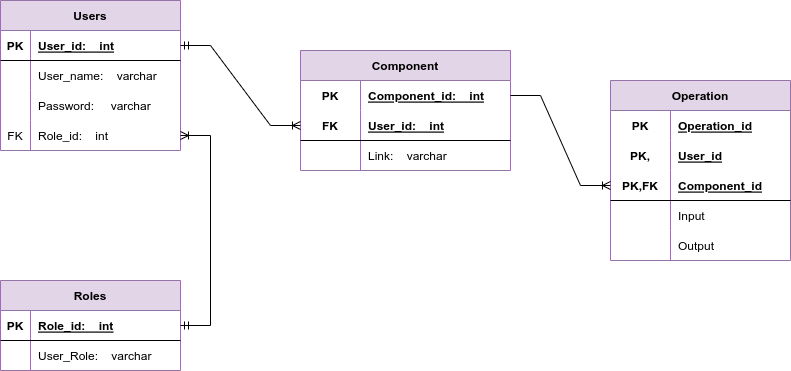

The diagram above was exported from draw.io. Its source (the exported page's mxGraphModel, read from the mxfile embedded in the PNG):
<mxGraphModel dx="1194" dy="689" grid="1" gridSize="10" guides="1" tooltips="1" connect="1" arrows="1" fold="1" page="1" pageScale="1" pageWidth="827" pageHeight="1169" math="0" shadow="0">
  <root>
    <mxCell id="0" />
    <mxCell id="1" parent="0" />
    <mxCell id="Oia8JyrBcptPHRFDvchV-35" value="Users" style="shape=table;startSize=30;container=1;collapsible=1;childLayout=tableLayout;fixedRows=1;rowLines=0;fontStyle=1;align=center;resizeLast=1;fillColor=#e1d5e7;strokeColor=#9673a6;" vertex="1" parent="1">
      <mxGeometry x="80" y="80" width="180" height="150" as="geometry" />
    </mxCell>
    <mxCell id="Oia8JyrBcptPHRFDvchV-36" value="" style="shape=tableRow;horizontal=0;startSize=0;swimlaneHead=0;swimlaneBody=0;fillColor=none;collapsible=0;dropTarget=0;points=[[0,0.5],[1,0.5]];portConstraint=eastwest;top=0;left=0;right=0;bottom=1;" vertex="1" parent="Oia8JyrBcptPHRFDvchV-35">
      <mxGeometry y="30" width="180" height="30" as="geometry" />
    </mxCell>
    <mxCell id="Oia8JyrBcptPHRFDvchV-37" value="PK" style="shape=partialRectangle;connectable=0;fillColor=none;top=0;left=0;bottom=0;right=0;fontStyle=1;overflow=hidden;" vertex="1" parent="Oia8JyrBcptPHRFDvchV-36">
      <mxGeometry width="30" height="30" as="geometry">
        <mxRectangle width="30" height="30" as="alternateBounds" />
      </mxGeometry>
    </mxCell>
    <mxCell id="Oia8JyrBcptPHRFDvchV-38" value="User_id:    int" style="shape=partialRectangle;connectable=0;fillColor=none;top=0;left=0;bottom=0;right=0;align=left;spacingLeft=6;fontStyle=5;overflow=hidden;" vertex="1" parent="Oia8JyrBcptPHRFDvchV-36">
      <mxGeometry x="30" width="150" height="30" as="geometry">
        <mxRectangle width="150" height="30" as="alternateBounds" />
      </mxGeometry>
    </mxCell>
    <mxCell id="Oia8JyrBcptPHRFDvchV-39" value="" style="shape=tableRow;horizontal=0;startSize=0;swimlaneHead=0;swimlaneBody=0;fillColor=none;collapsible=0;dropTarget=0;points=[[0,0.5],[1,0.5]];portConstraint=eastwest;top=0;left=0;right=0;bottom=0;" vertex="1" parent="Oia8JyrBcptPHRFDvchV-35">
      <mxGeometry y="60" width="180" height="30" as="geometry" />
    </mxCell>
    <mxCell id="Oia8JyrBcptPHRFDvchV-40" value="" style="shape=partialRectangle;connectable=0;fillColor=none;top=0;left=0;bottom=0;right=0;editable=1;overflow=hidden;" vertex="1" parent="Oia8JyrBcptPHRFDvchV-39">
      <mxGeometry width="30" height="30" as="geometry">
        <mxRectangle width="30" height="30" as="alternateBounds" />
      </mxGeometry>
    </mxCell>
    <mxCell id="Oia8JyrBcptPHRFDvchV-41" value="User_name:    varchar" style="shape=partialRectangle;connectable=0;fillColor=none;top=0;left=0;bottom=0;right=0;align=left;spacingLeft=6;overflow=hidden;" vertex="1" parent="Oia8JyrBcptPHRFDvchV-39">
      <mxGeometry x="30" width="150" height="30" as="geometry">
        <mxRectangle width="150" height="30" as="alternateBounds" />
      </mxGeometry>
    </mxCell>
    <mxCell id="Oia8JyrBcptPHRFDvchV-42" value="" style="shape=tableRow;horizontal=0;startSize=0;swimlaneHead=0;swimlaneBody=0;fillColor=none;collapsible=0;dropTarget=0;points=[[0,0.5],[1,0.5]];portConstraint=eastwest;top=0;left=0;right=0;bottom=0;" vertex="1" parent="Oia8JyrBcptPHRFDvchV-35">
      <mxGeometry y="90" width="180" height="30" as="geometry" />
    </mxCell>
    <mxCell id="Oia8JyrBcptPHRFDvchV-43" value="" style="shape=partialRectangle;connectable=0;fillColor=none;top=0;left=0;bottom=0;right=0;editable=1;overflow=hidden;" vertex="1" parent="Oia8JyrBcptPHRFDvchV-42">
      <mxGeometry width="30" height="30" as="geometry">
        <mxRectangle width="30" height="30" as="alternateBounds" />
      </mxGeometry>
    </mxCell>
    <mxCell id="Oia8JyrBcptPHRFDvchV-44" value="Password:     varchar" style="shape=partialRectangle;connectable=0;fillColor=none;top=0;left=0;bottom=0;right=0;align=left;spacingLeft=6;overflow=hidden;" vertex="1" parent="Oia8JyrBcptPHRFDvchV-42">
      <mxGeometry x="30" width="150" height="30" as="geometry">
        <mxRectangle width="150" height="30" as="alternateBounds" />
      </mxGeometry>
    </mxCell>
    <mxCell id="Oia8JyrBcptPHRFDvchV-45" value="" style="shape=tableRow;horizontal=0;startSize=0;swimlaneHead=0;swimlaneBody=0;fillColor=none;collapsible=0;dropTarget=0;points=[[0,0.5],[1,0.5]];portConstraint=eastwest;top=0;left=0;right=0;bottom=0;" vertex="1" parent="Oia8JyrBcptPHRFDvchV-35">
      <mxGeometry y="120" width="180" height="30" as="geometry" />
    </mxCell>
    <mxCell id="Oia8JyrBcptPHRFDvchV-46" value="FK" style="shape=partialRectangle;connectable=0;fillColor=none;top=0;left=0;bottom=0;right=0;editable=1;overflow=hidden;" vertex="1" parent="Oia8JyrBcptPHRFDvchV-45">
      <mxGeometry width="30" height="30" as="geometry">
        <mxRectangle width="30" height="30" as="alternateBounds" />
      </mxGeometry>
    </mxCell>
    <mxCell id="Oia8JyrBcptPHRFDvchV-47" value="Role_id:    int" style="shape=partialRectangle;connectable=0;fillColor=none;top=0;left=0;bottom=0;right=0;align=left;spacingLeft=6;overflow=hidden;" vertex="1" parent="Oia8JyrBcptPHRFDvchV-45">
      <mxGeometry x="30" width="150" height="30" as="geometry">
        <mxRectangle width="150" height="30" as="alternateBounds" />
      </mxGeometry>
    </mxCell>
    <mxCell id="Oia8JyrBcptPHRFDvchV-48" value="Component" style="shape=table;startSize=30;container=1;collapsible=1;childLayout=tableLayout;fixedRows=1;rowLines=0;fontStyle=1;align=center;resizeLast=1;fillColor=#e1d5e7;strokeColor=#9673a6;" vertex="1" parent="1">
      <mxGeometry x="380" y="130" width="210" height="120" as="geometry" />
    </mxCell>
    <mxCell id="Oia8JyrBcptPHRFDvchV-49" value="" style="shape=tableRow;horizontal=0;startSize=0;swimlaneHead=0;swimlaneBody=0;fillColor=none;collapsible=0;dropTarget=0;points=[[0,0.5],[1,0.5]];portConstraint=eastwest;top=0;left=0;right=0;bottom=0;" vertex="1" parent="Oia8JyrBcptPHRFDvchV-48">
      <mxGeometry y="30" width="210" height="30" as="geometry" />
    </mxCell>
    <mxCell id="Oia8JyrBcptPHRFDvchV-50" value="PK" style="shape=partialRectangle;connectable=0;fillColor=none;top=0;left=0;bottom=0;right=0;fontStyle=1;overflow=hidden;" vertex="1" parent="Oia8JyrBcptPHRFDvchV-49">
      <mxGeometry width="60" height="30" as="geometry">
        <mxRectangle width="60" height="30" as="alternateBounds" />
      </mxGeometry>
    </mxCell>
    <mxCell id="Oia8JyrBcptPHRFDvchV-51" value="Component_id:    int" style="shape=partialRectangle;connectable=0;fillColor=none;top=0;left=0;bottom=0;right=0;align=left;spacingLeft=6;fontStyle=5;overflow=hidden;" vertex="1" parent="Oia8JyrBcptPHRFDvchV-49">
      <mxGeometry x="60" width="150" height="30" as="geometry">
        <mxRectangle width="150" height="30" as="alternateBounds" />
      </mxGeometry>
    </mxCell>
    <mxCell id="Oia8JyrBcptPHRFDvchV-52" value="" style="shape=tableRow;horizontal=0;startSize=0;swimlaneHead=0;swimlaneBody=0;fillColor=none;collapsible=0;dropTarget=0;points=[[0,0.5],[1,0.5]];portConstraint=eastwest;top=0;left=0;right=0;bottom=1;" vertex="1" parent="Oia8JyrBcptPHRFDvchV-48">
      <mxGeometry y="60" width="210" height="30" as="geometry" />
    </mxCell>
    <mxCell id="Oia8JyrBcptPHRFDvchV-53" value="FK" style="shape=partialRectangle;connectable=0;fillColor=none;top=0;left=0;bottom=0;right=0;fontStyle=1;overflow=hidden;" vertex="1" parent="Oia8JyrBcptPHRFDvchV-52">
      <mxGeometry width="60" height="30" as="geometry">
        <mxRectangle width="60" height="30" as="alternateBounds" />
      </mxGeometry>
    </mxCell>
    <mxCell id="Oia8JyrBcptPHRFDvchV-54" value="User_id:    int" style="shape=partialRectangle;connectable=0;fillColor=none;top=0;left=0;bottom=0;right=0;align=left;spacingLeft=6;fontStyle=5;overflow=hidden;" vertex="1" parent="Oia8JyrBcptPHRFDvchV-52">
      <mxGeometry x="60" width="150" height="30" as="geometry">
        <mxRectangle width="150" height="30" as="alternateBounds" />
      </mxGeometry>
    </mxCell>
    <mxCell id="Oia8JyrBcptPHRFDvchV-55" value="" style="shape=tableRow;horizontal=0;startSize=0;swimlaneHead=0;swimlaneBody=0;fillColor=none;collapsible=0;dropTarget=0;points=[[0,0.5],[1,0.5]];portConstraint=eastwest;top=0;left=0;right=0;bottom=0;" vertex="1" parent="Oia8JyrBcptPHRFDvchV-48">
      <mxGeometry y="90" width="210" height="30" as="geometry" />
    </mxCell>
    <mxCell id="Oia8JyrBcptPHRFDvchV-56" value="" style="shape=partialRectangle;connectable=0;fillColor=none;top=0;left=0;bottom=0;right=0;editable=1;overflow=hidden;" vertex="1" parent="Oia8JyrBcptPHRFDvchV-55">
      <mxGeometry width="60" height="30" as="geometry">
        <mxRectangle width="60" height="30" as="alternateBounds" />
      </mxGeometry>
    </mxCell>
    <mxCell id="Oia8JyrBcptPHRFDvchV-57" value="Link:    varchar   " style="shape=partialRectangle;connectable=0;fillColor=none;top=0;left=0;bottom=0;right=0;align=left;spacingLeft=6;overflow=hidden;" vertex="1" parent="Oia8JyrBcptPHRFDvchV-55">
      <mxGeometry x="60" width="150" height="30" as="geometry">
        <mxRectangle width="150" height="30" as="alternateBounds" />
      </mxGeometry>
    </mxCell>
    <mxCell id="Oia8JyrBcptPHRFDvchV-61" value="Operation" style="shape=table;startSize=30;container=1;collapsible=1;childLayout=tableLayout;fixedRows=1;rowLines=0;fontStyle=1;align=center;resizeLast=1;fillColor=#e1d5e7;strokeColor=#9673a6;" vertex="1" parent="1">
      <mxGeometry x="690" y="160" width="180" height="180" as="geometry" />
    </mxCell>
    <mxCell id="Oia8JyrBcptPHRFDvchV-62" value="" style="shape=tableRow;horizontal=0;startSize=0;swimlaneHead=0;swimlaneBody=0;fillColor=none;collapsible=0;dropTarget=0;points=[[0,0.5],[1,0.5]];portConstraint=eastwest;top=0;left=0;right=0;bottom=0;" vertex="1" parent="Oia8JyrBcptPHRFDvchV-61">
      <mxGeometry y="30" width="180" height="30" as="geometry" />
    </mxCell>
    <mxCell id="Oia8JyrBcptPHRFDvchV-63" value="PK" style="shape=partialRectangle;connectable=0;fillColor=none;top=0;left=0;bottom=0;right=0;fontStyle=1;overflow=hidden;" vertex="1" parent="Oia8JyrBcptPHRFDvchV-62">
      <mxGeometry width="60" height="30" as="geometry">
        <mxRectangle width="60" height="30" as="alternateBounds" />
      </mxGeometry>
    </mxCell>
    <mxCell id="Oia8JyrBcptPHRFDvchV-64" value="Operation_id" style="shape=partialRectangle;connectable=0;fillColor=none;top=0;left=0;bottom=0;right=0;align=left;spacingLeft=6;fontStyle=5;overflow=hidden;" vertex="1" parent="Oia8JyrBcptPHRFDvchV-62">
      <mxGeometry x="60" width="120" height="30" as="geometry">
        <mxRectangle width="120" height="30" as="alternateBounds" />
      </mxGeometry>
    </mxCell>
    <mxCell id="Oia8JyrBcptPHRFDvchV-77" value="" style="shape=tableRow;horizontal=0;startSize=0;swimlaneHead=0;swimlaneBody=0;fillColor=none;collapsible=0;dropTarget=0;points=[[0,0.5],[1,0.5]];portConstraint=eastwest;top=0;left=0;right=0;bottom=0;" vertex="1" parent="Oia8JyrBcptPHRFDvchV-61">
      <mxGeometry y="60" width="180" height="30" as="geometry" />
    </mxCell>
    <mxCell id="Oia8JyrBcptPHRFDvchV-78" value="PK," style="shape=partialRectangle;connectable=0;fillColor=none;top=0;left=0;bottom=0;right=0;fontStyle=1;overflow=hidden;" vertex="1" parent="Oia8JyrBcptPHRFDvchV-77">
      <mxGeometry width="60" height="30" as="geometry">
        <mxRectangle width="60" height="30" as="alternateBounds" />
      </mxGeometry>
    </mxCell>
    <mxCell id="Oia8JyrBcptPHRFDvchV-79" value="User_id" style="shape=partialRectangle;connectable=0;fillColor=none;top=0;left=0;bottom=0;right=0;align=left;spacingLeft=6;fontStyle=5;overflow=hidden;" vertex="1" parent="Oia8JyrBcptPHRFDvchV-77">
      <mxGeometry x="60" width="120" height="30" as="geometry">
        <mxRectangle width="120" height="30" as="alternateBounds" />
      </mxGeometry>
    </mxCell>
    <mxCell id="Oia8JyrBcptPHRFDvchV-65" value="" style="shape=tableRow;horizontal=0;startSize=0;swimlaneHead=0;swimlaneBody=0;fillColor=none;collapsible=0;dropTarget=0;points=[[0,0.5],[1,0.5]];portConstraint=eastwest;top=0;left=0;right=0;bottom=1;" vertex="1" parent="Oia8JyrBcptPHRFDvchV-61">
      <mxGeometry y="90" width="180" height="30" as="geometry" />
    </mxCell>
    <mxCell id="Oia8JyrBcptPHRFDvchV-66" value="PK,FK" style="shape=partialRectangle;connectable=0;fillColor=none;top=0;left=0;bottom=0;right=0;fontStyle=1;overflow=hidden;" vertex="1" parent="Oia8JyrBcptPHRFDvchV-65">
      <mxGeometry width="60" height="30" as="geometry">
        <mxRectangle width="60" height="30" as="alternateBounds" />
      </mxGeometry>
    </mxCell>
    <mxCell id="Oia8JyrBcptPHRFDvchV-67" value="Component_id" style="shape=partialRectangle;connectable=0;fillColor=none;top=0;left=0;bottom=0;right=0;align=left;spacingLeft=6;fontStyle=5;overflow=hidden;" vertex="1" parent="Oia8JyrBcptPHRFDvchV-65">
      <mxGeometry x="60" width="120" height="30" as="geometry">
        <mxRectangle width="120" height="30" as="alternateBounds" />
      </mxGeometry>
    </mxCell>
    <mxCell id="Oia8JyrBcptPHRFDvchV-68" value="" style="shape=tableRow;horizontal=0;startSize=0;swimlaneHead=0;swimlaneBody=0;fillColor=none;collapsible=0;dropTarget=0;points=[[0,0.5],[1,0.5]];portConstraint=eastwest;top=0;left=0;right=0;bottom=0;" vertex="1" parent="Oia8JyrBcptPHRFDvchV-61">
      <mxGeometry y="120" width="180" height="30" as="geometry" />
    </mxCell>
    <mxCell id="Oia8JyrBcptPHRFDvchV-69" value="" style="shape=partialRectangle;connectable=0;fillColor=none;top=0;left=0;bottom=0;right=0;editable=1;overflow=hidden;" vertex="1" parent="Oia8JyrBcptPHRFDvchV-68">
      <mxGeometry width="60" height="30" as="geometry">
        <mxRectangle width="60" height="30" as="alternateBounds" />
      </mxGeometry>
    </mxCell>
    <mxCell id="Oia8JyrBcptPHRFDvchV-70" value="Input" style="shape=partialRectangle;connectable=0;fillColor=none;top=0;left=0;bottom=0;right=0;align=left;spacingLeft=6;overflow=hidden;" vertex="1" parent="Oia8JyrBcptPHRFDvchV-68">
      <mxGeometry x="60" width="120" height="30" as="geometry">
        <mxRectangle width="120" height="30" as="alternateBounds" />
      </mxGeometry>
    </mxCell>
    <mxCell id="Oia8JyrBcptPHRFDvchV-71" value="" style="shape=tableRow;horizontal=0;startSize=0;swimlaneHead=0;swimlaneBody=0;fillColor=none;collapsible=0;dropTarget=0;points=[[0,0.5],[1,0.5]];portConstraint=eastwest;top=0;left=0;right=0;bottom=0;" vertex="1" parent="Oia8JyrBcptPHRFDvchV-61">
      <mxGeometry y="150" width="180" height="30" as="geometry" />
    </mxCell>
    <mxCell id="Oia8JyrBcptPHRFDvchV-72" value="" style="shape=partialRectangle;connectable=0;fillColor=none;top=0;left=0;bottom=0;right=0;editable=1;overflow=hidden;" vertex="1" parent="Oia8JyrBcptPHRFDvchV-71">
      <mxGeometry width="60" height="30" as="geometry">
        <mxRectangle width="60" height="30" as="alternateBounds" />
      </mxGeometry>
    </mxCell>
    <mxCell id="Oia8JyrBcptPHRFDvchV-73" value="Output" style="shape=partialRectangle;connectable=0;fillColor=none;top=0;left=0;bottom=0;right=0;align=left;spacingLeft=6;overflow=hidden;" vertex="1" parent="Oia8JyrBcptPHRFDvchV-71">
      <mxGeometry x="60" width="120" height="30" as="geometry">
        <mxRectangle width="120" height="30" as="alternateBounds" />
      </mxGeometry>
    </mxCell>
    <mxCell id="ipgb4jVY6tQv3ROoTJRM-14" value="Roles" style="shape=table;startSize=30;container=1;collapsible=1;childLayout=tableLayout;fixedRows=1;rowLines=0;fontStyle=1;align=center;resizeLast=1;fillColor=#e1d5e7;strokeColor=#9673a6;" vertex="1" parent="1">
      <mxGeometry x="80" y="360" width="180" height="90" as="geometry" />
    </mxCell>
    <mxCell id="ipgb4jVY6tQv3ROoTJRM-15" value="" style="shape=tableRow;horizontal=0;startSize=0;swimlaneHead=0;swimlaneBody=0;fillColor=none;collapsible=0;dropTarget=0;points=[[0,0.5],[1,0.5]];portConstraint=eastwest;top=0;left=0;right=0;bottom=1;" vertex="1" parent="ipgb4jVY6tQv3ROoTJRM-14">
      <mxGeometry y="30" width="180" height="30" as="geometry" />
    </mxCell>
    <mxCell id="ipgb4jVY6tQv3ROoTJRM-16" value="PK" style="shape=partialRectangle;connectable=0;fillColor=none;top=0;left=0;bottom=0;right=0;fontStyle=1;overflow=hidden;" vertex="1" parent="ipgb4jVY6tQv3ROoTJRM-15">
      <mxGeometry width="30" height="30" as="geometry">
        <mxRectangle width="30" height="30" as="alternateBounds" />
      </mxGeometry>
    </mxCell>
    <mxCell id="ipgb4jVY6tQv3ROoTJRM-17" value="Role_id:    int" style="shape=partialRectangle;connectable=0;fillColor=none;top=0;left=0;bottom=0;right=0;align=left;spacingLeft=6;fontStyle=5;overflow=hidden;" vertex="1" parent="ipgb4jVY6tQv3ROoTJRM-15">
      <mxGeometry x="30" width="150" height="30" as="geometry">
        <mxRectangle width="150" height="30" as="alternateBounds" />
      </mxGeometry>
    </mxCell>
    <mxCell id="ipgb4jVY6tQv3ROoTJRM-18" value="" style="shape=tableRow;horizontal=0;startSize=0;swimlaneHead=0;swimlaneBody=0;fillColor=none;collapsible=0;dropTarget=0;points=[[0,0.5],[1,0.5]];portConstraint=eastwest;top=0;left=0;right=0;bottom=0;" vertex="1" parent="ipgb4jVY6tQv3ROoTJRM-14">
      <mxGeometry y="60" width="180" height="30" as="geometry" />
    </mxCell>
    <mxCell id="ipgb4jVY6tQv3ROoTJRM-19" value="" style="shape=partialRectangle;connectable=0;fillColor=none;top=0;left=0;bottom=0;right=0;editable=1;overflow=hidden;" vertex="1" parent="ipgb4jVY6tQv3ROoTJRM-18">
      <mxGeometry width="30" height="30" as="geometry">
        <mxRectangle width="30" height="30" as="alternateBounds" />
      </mxGeometry>
    </mxCell>
    <mxCell id="ipgb4jVY6tQv3ROoTJRM-20" value="User_Role:    varchar" style="shape=partialRectangle;connectable=0;fillColor=none;top=0;left=0;bottom=0;right=0;align=left;spacingLeft=6;overflow=hidden;" vertex="1" parent="ipgb4jVY6tQv3ROoTJRM-18">
      <mxGeometry x="30" width="150" height="30" as="geometry">
        <mxRectangle width="150" height="30" as="alternateBounds" />
      </mxGeometry>
    </mxCell>
    <mxCell id="Oia8JyrBcptPHRFDvchV-81" value="" style="edgeStyle=entityRelationEdgeStyle;fontSize=12;html=1;endArrow=ERoneToMany;rounded=0;exitX=1;exitY=0.5;exitDx=0;exitDy=0;entryX=0;entryY=0.5;entryDx=0;entryDy=0;" edge="1" parent="1" source="Oia8JyrBcptPHRFDvchV-49" target="Oia8JyrBcptPHRFDvchV-65">
      <mxGeometry width="100" height="100" relative="1" as="geometry">
        <mxPoint x="400" y="380" as="sourcePoint" />
        <mxPoint x="500" y="280" as="targetPoint" />
      </mxGeometry>
    </mxCell>
    <mxCell id="Oia8JyrBcptPHRFDvchV-82" value="" style="edgeStyle=entityRelationEdgeStyle;fontSize=12;html=1;endArrow=ERoneToMany;startArrow=ERmandOne;rounded=0;exitX=1;exitY=0.5;exitDx=0;exitDy=0;entryX=0;entryY=0.5;entryDx=0;entryDy=0;" edge="1" parent="1" source="Oia8JyrBcptPHRFDvchV-36" target="Oia8JyrBcptPHRFDvchV-52">
      <mxGeometry width="100" height="100" relative="1" as="geometry">
        <mxPoint x="400" y="380" as="sourcePoint" />
        <mxPoint x="500" y="280" as="targetPoint" />
      </mxGeometry>
    </mxCell>
    <mxCell id="Oia8JyrBcptPHRFDvchV-86" value="" style="edgeStyle=entityRelationEdgeStyle;fontSize=12;html=1;endArrow=ERoneToMany;startArrow=ERmandOne;rounded=0;exitX=1;exitY=0.5;exitDx=0;exitDy=0;" edge="1" parent="1" source="ipgb4jVY6tQv3ROoTJRM-14" target="Oia8JyrBcptPHRFDvchV-45">
      <mxGeometry width="100" height="100" relative="1" as="geometry">
        <mxPoint x="390" y="430" as="sourcePoint" />
        <mxPoint x="70" y="210" as="targetPoint" />
      </mxGeometry>
    </mxCell>
  </root>
</mxGraphModel>